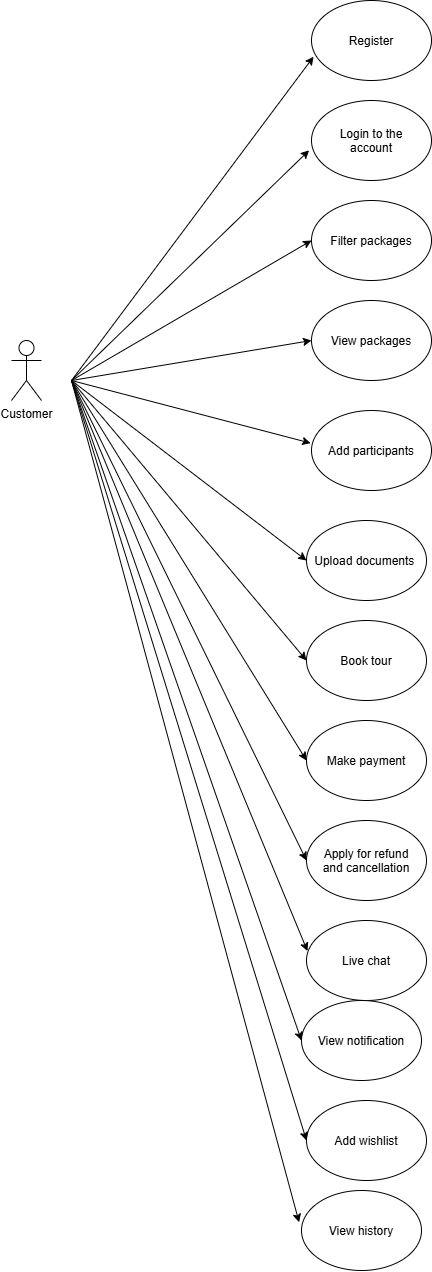

The diagram above was exported from draw.io. Its source (the exported page's mxGraphModel, read from the mxfile embedded in the PNG):
<mxGraphModel dx="1030" dy="562" grid="1" gridSize="10" guides="1" tooltips="1" connect="1" arrows="1" fold="1" page="1" pageScale="1" pageWidth="850" pageHeight="1100" math="0" shadow="0">
  <root>
    <mxCell id="0" />
    <mxCell id="1" parent="0" />
    <mxCell id="aLk2onX7MUagdqWP3iO_-1" parent="1" style="shape=umlActor;verticalLabelPosition=bottom;verticalAlign=top;html=1;outlineConnect=0;" value="&lt;div&gt;Customer&lt;/div&gt;" vertex="1">
      <mxGeometry height="60" width="30" x="60" y="840" as="geometry" />
    </mxCell>
    <mxCell id="aLk2onX7MUagdqWP3iO_-2" parent="1" style="ellipse;whiteSpace=wrap;html=1;shapeInside=1;" value="&lt;div&gt;Register&lt;/div&gt;" vertex="1">
      <mxGeometry height="80" width="120" x="360" y="500" as="geometry" />
    </mxCell>
    <mxCell id="aLk2onX7MUagdqWP3iO_-3" edge="1" parent="1" style="endArrow=classic;html=1;rounded=0;entryX=0.017;entryY=0.703;entryDx=0;entryDy=0;entryPerimeter=0;" target="aLk2onX7MUagdqWP3iO_-2" value="">
      <mxGeometry height="50" relative="1" width="50" as="geometry">
        <mxPoint x="120" y="880" as="sourcePoint" />
        <mxPoint x="440" y="810" as="targetPoint" />
      </mxGeometry>
    </mxCell>
    <mxCell id="aLk2onX7MUagdqWP3iO_-4" parent="1" style="ellipse;whiteSpace=wrap;html=1;shapeInside=1;" value="Login to the account" vertex="1">
      <mxGeometry height="80" width="120" x="360" y="600" as="geometry" />
    </mxCell>
    <mxCell id="aLk2onX7MUagdqWP3iO_-5" edge="1" parent="1" style="endArrow=classic;html=1;rounded=0;entryX=-0.02;entryY=0.623;entryDx=0;entryDy=0;entryPerimeter=0;" target="aLk2onX7MUagdqWP3iO_-4" value="">
      <mxGeometry height="50" relative="1" width="50" as="geometry">
        <mxPoint x="120" y="880" as="sourcePoint" />
        <mxPoint x="440" y="630" as="targetPoint" />
      </mxGeometry>
    </mxCell>
    <mxCell id="aLk2onX7MUagdqWP3iO_-6" parent="1" style="ellipse;whiteSpace=wrap;html=1;shapeInside=1;" value="Filter packages" vertex="1">
      <mxGeometry height="80" width="120" x="360" y="700" as="geometry" />
    </mxCell>
    <mxCell id="aLk2onX7MUagdqWP3iO_-7" edge="1" parent="1" style="endArrow=classic;html=1;rounded=0;entryX=0;entryY=0.5;entryDx=0;entryDy=0;" target="aLk2onX7MUagdqWP3iO_-6" value="">
      <mxGeometry height="50" relative="1" width="50" as="geometry">
        <mxPoint x="120" y="880" as="sourcePoint" />
        <mxPoint x="170" y="760" as="targetPoint" />
      </mxGeometry>
    </mxCell>
    <mxCell id="aLk2onX7MUagdqWP3iO_-8" parent="1" style="ellipse;whiteSpace=wrap;html=1;shapeInside=1;" value="&lt;div&gt;View packages&lt;/div&gt;" vertex="1">
      <mxGeometry height="80" width="120" x="360" y="800" as="geometry" />
    </mxCell>
    <mxCell id="aLk2onX7MUagdqWP3iO_-9" edge="1" parent="1" style="endArrow=classic;html=1;rounded=0;entryX=0;entryY=0.5;entryDx=0;entryDy=0;" target="aLk2onX7MUagdqWP3iO_-8" value="">
      <mxGeometry height="50" relative="1" width="50" as="geometry">
        <Array as="points" />
        <mxPoint x="120" y="880" as="sourcePoint" />
        <mxPoint x="440" y="740" as="targetPoint" />
      </mxGeometry>
    </mxCell>
    <mxCell id="aLk2onX7MUagdqWP3iO_-10" parent="1" style="ellipse;whiteSpace=wrap;html=1;shapeInside=1;" value="Add participants" vertex="1">
      <mxGeometry height="80" width="120" x="360" y="910" as="geometry" />
    </mxCell>
    <mxCell id="aLk2onX7MUagdqWP3iO_-11" edge="1" parent="1" style="endArrow=classic;html=1;rounded=0;entryX=-0.007;entryY=0.408;entryDx=0;entryDy=0;entryPerimeter=0;" target="aLk2onX7MUagdqWP3iO_-10" value="">
      <mxGeometry height="50" relative="1" width="50" as="geometry">
        <mxPoint x="120" y="880" as="sourcePoint" />
        <mxPoint x="180" y="785" as="targetPoint" />
      </mxGeometry>
    </mxCell>
    <mxCell id="aLk2onX7MUagdqWP3iO_-12" parent="1" style="ellipse;whiteSpace=wrap;html=1;shapeInside=1;" value="Upload documents&amp;nbsp;" vertex="1">
      <mxGeometry height="80" width="120" x="355" y="1020" as="geometry" />
    </mxCell>
    <mxCell id="aLk2onX7MUagdqWP3iO_-13" edge="1" parent="1" style="endArrow=classic;html=1;rounded=0;entryX=0;entryY=0.5;entryDx=0;entryDy=0;" target="aLk2onX7MUagdqWP3iO_-12" value="">
      <mxGeometry height="50" relative="1" width="50" as="geometry">
        <mxPoint x="120" y="880" as="sourcePoint" />
        <mxPoint x="180" y="800" as="targetPoint" />
      </mxGeometry>
    </mxCell>
    <mxCell id="aLk2onX7MUagdqWP3iO_-14" parent="1" style="ellipse;whiteSpace=wrap;html=1;shapeInside=1;" value="Book tour" vertex="1">
      <mxGeometry height="80" width="120" x="355" y="1120" as="geometry" />
    </mxCell>
    <mxCell id="aLk2onX7MUagdqWP3iO_-15" edge="1" parent="1" style="endArrow=classic;html=1;rounded=0;entryX=0;entryY=0.5;entryDx=0;entryDy=0;" target="aLk2onX7MUagdqWP3iO_-14" value="">
      <mxGeometry height="50" relative="1" width="50" as="geometry">
        <mxPoint x="120" y="880" as="sourcePoint" />
        <mxPoint x="110" y="930" as="targetPoint" />
      </mxGeometry>
    </mxCell>
    <mxCell id="aLk2onX7MUagdqWP3iO_-16" parent="1" style="ellipse;whiteSpace=wrap;html=1;shapeInside=1;" value="Make payment" vertex="1">
      <mxGeometry height="80" width="120" x="355" y="1220" as="geometry" />
    </mxCell>
    <mxCell id="aLk2onX7MUagdqWP3iO_-17" edge="1" parent="1" style="endArrow=classic;html=1;rounded=0;entryX=0;entryY=0.5;entryDx=0;entryDy=0;" target="aLk2onX7MUagdqWP3iO_-16" value="">
      <mxGeometry height="50" relative="1" width="50" as="geometry">
        <mxPoint x="120" y="880" as="sourcePoint" />
        <mxPoint x="350" y="1270" as="targetPoint" />
      </mxGeometry>
    </mxCell>
    <mxCell id="aLk2onX7MUagdqWP3iO_-18" parent="1" style="ellipse;whiteSpace=wrap;html=1;shapeInside=1;" value="Apply for refund and cancellation" vertex="1">
      <mxGeometry height="80" width="120" x="355" y="1320" as="geometry" />
    </mxCell>
    <mxCell id="aLk2onX7MUagdqWP3iO_-19" edge="1" parent="1" style="endArrow=classic;html=1;rounded=0;entryX=0;entryY=0.5;entryDx=0;entryDy=0;" target="aLk2onX7MUagdqWP3iO_-18" value="">
      <mxGeometry height="50" relative="1" width="50" as="geometry">
        <mxPoint x="120" y="880" as="sourcePoint" />
        <mxPoint x="440" y="1140" as="targetPoint" />
      </mxGeometry>
    </mxCell>
    <mxCell id="aLk2onX7MUagdqWP3iO_-20" parent="1" style="ellipse;whiteSpace=wrap;html=1;shapeInside=1;" value="Live chat" vertex="1">
      <mxGeometry height="80" width="120" x="355" y="1420" as="geometry" />
    </mxCell>
    <mxCell id="aLk2onX7MUagdqWP3iO_-21" edge="1" parent="1" style="endArrow=classic;html=1;rounded=0;entryX=0.008;entryY=0.382;entryDx=0;entryDy=0;entryPerimeter=0;" target="aLk2onX7MUagdqWP3iO_-20" value="">
      <mxGeometry height="50" relative="1" width="50" as="geometry">
        <mxPoint x="120" y="880" as="sourcePoint" />
        <mxPoint x="350" y="1410" as="targetPoint" />
      </mxGeometry>
    </mxCell>
    <mxCell id="aLk2onX7MUagdqWP3iO_-22" parent="1" style="ellipse;whiteSpace=wrap;html=1;shapeInside=1;" value="View notification" vertex="1">
      <mxGeometry height="80" width="120" x="350" y="1500" as="geometry" />
    </mxCell>
    <mxCell id="aLk2onX7MUagdqWP3iO_-23" edge="1" parent="1" style="endArrow=classic;html=1;rounded=0;entryX=0;entryY=0.5;entryDx=0;entryDy=0;" target="aLk2onX7MUagdqWP3iO_-22" value="">
      <mxGeometry height="50" relative="1" width="50" as="geometry">
        <mxPoint x="120" y="880" as="sourcePoint" />
        <mxPoint x="440" y="1380" as="targetPoint" />
      </mxGeometry>
    </mxCell>
    <mxCell id="aLk2onX7MUagdqWP3iO_-24" parent="1" style="ellipse;whiteSpace=wrap;html=1;shapeInside=1;" value="Add wishlist" vertex="1">
      <mxGeometry height="80" width="120" x="355" y="1600" as="geometry" />
    </mxCell>
    <mxCell id="aLk2onX7MUagdqWP3iO_-25" edge="1" parent="1" style="endArrow=classic;html=1;rounded=0;entryX=0;entryY=0.5;entryDx=0;entryDy=0;" target="aLk2onX7MUagdqWP3iO_-24" value="">
      <mxGeometry height="50" relative="1" width="50" as="geometry">
        <mxPoint x="120" y="880" as="sourcePoint" />
        <mxPoint x="440" y="1550" as="targetPoint" />
      </mxGeometry>
    </mxCell>
    <mxCell id="aLk2onX7MUagdqWP3iO_-26" parent="1" style="ellipse;whiteSpace=wrap;html=1;shapeInside=1;" value="View history" vertex="1">
      <mxGeometry height="80" width="120" x="350" y="1690" as="geometry" />
    </mxCell>
    <mxCell id="aLk2onX7MUagdqWP3iO_-27" edge="1" parent="1" style="endArrow=classic;html=1;rounded=0;entryX=-0.02;entryY=0.397;entryDx=0;entryDy=0;entryPerimeter=0;" target="aLk2onX7MUagdqWP3iO_-26" value="">
      <mxGeometry height="50" relative="1" width="50" as="geometry">
        <mxPoint x="120" y="880" as="sourcePoint" />
        <mxPoint x="440" y="1470" as="targetPoint" />
      </mxGeometry>
    </mxCell>
  </root>
</mxGraphModel>